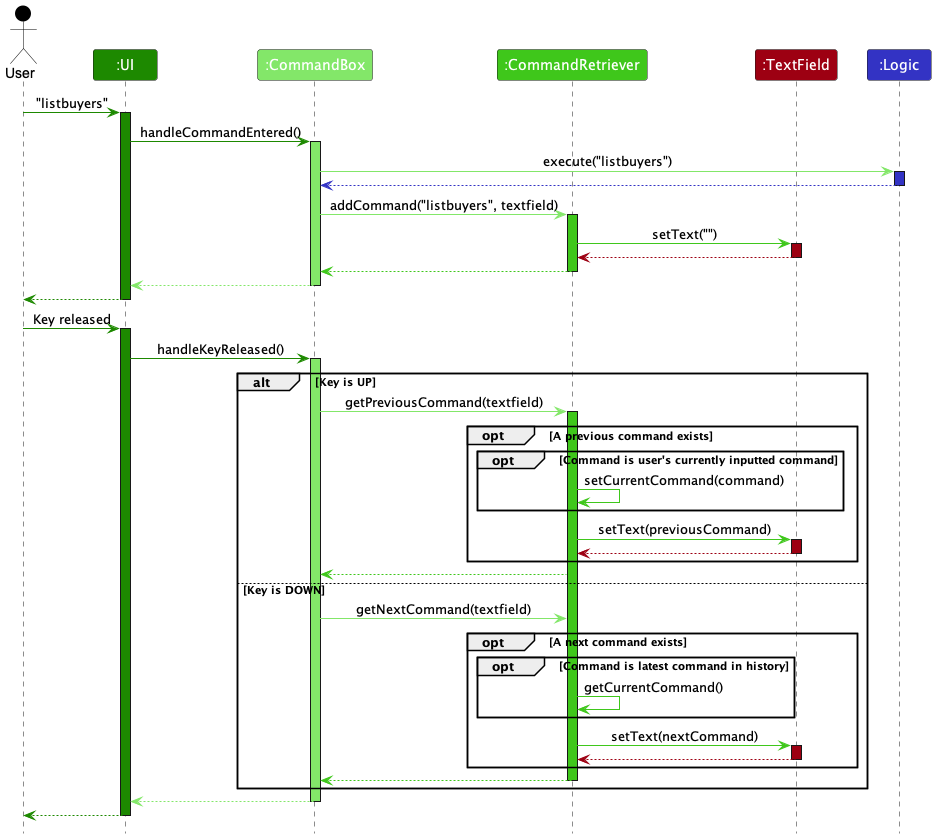

The diagram above was rendered by PlantUML. Its source (embedded in the PNG):
@startuml
'https://plantuml.com/sequence-diagram
!include style.puml

Actor User as user USER_COLOR
Participant ":UI" as ui UI_COLOR
Participant ":CommandBox" as commandbox UI_COLOR_T1
Participant ":CommandRetriever" as commandretriever UI_COLOR_T2
Participant ":TextField" as textfield MODEL_COLOR
Participant ":Logic" as logic LOGIC_COLOR

user -[UI_COLOR]> ui: "listbuyers"
activate ui UI_COLOR
ui -[UI_COLOR]> commandbox: handleCommandEntered()
activate commandbox UI_COLOR_T1
commandbox -[UI_COLOR_T1]> logic: execute("listbuyers")
activate logic LOGIC_COLOR
logic -[LOGIC_COLOR]-> commandbox
deactivate logic
commandbox -[UI_COLOR_T1]> commandretriever: addCommand("listbuyers", textfield)
activate commandretriever UI_COLOR_T2
commandretriever -[UI_COLOR_T2]> textfield: setText("")
activate textfield MODEL_COLOR
textfield -[MODEL_COLOR]-> commandretriever
deactivate textfield
commandretriever -[UI_COLOR_T2]-> commandbox
deactivate commandretriever
commandbox -[UI_COLOR_T1]-> ui
deactivate commandbox
ui -[UI_COLOR]-> user
deactivate ui

user -[UI_COLOR]> ui: Key released
activate ui UI_COLOR
ui -[UI_COLOR]> commandbox: handleKeyReleased()
activate commandbox UI_COLOR_T1
alt Key is UP
commandbox -[UI_COLOR_T1]> commandretriever: getPreviousCommand(textfield)
activate commandretriever UI_COLOR_T2
opt A previous command exists
opt Command is user's currently inputted command
commandretriever -[UI_COLOR_T2]> commandretriever: setCurrentCommand(command)
end
commandretriever -[UI_COLOR_T2]> textfield: setText(previousCommand)
activate textfield MODEL_COLOR
textfield -[MODEL_COLOR]-> commandretriever
deactivate textfield
end
commandretriever -[UI_COLOR_T2]-> commandbox

else Key is DOWN
commandbox -[UI_COLOR_T1]> commandretriever: getNextCommand(textfield)
opt A next command exists
opt Command is latest command in history
commandretriever -[UI_COLOR_T2]> commandretriever: getCurrentCommand()
end
commandretriever -[UI_COLOR_T2]> textfield: setText(nextCommand)
activate textfield MODEL_COLOR
textfield -[MODEL_COLOR]-> commandretriever
deactivate textfield
end
commandretriever -[UI_COLOR_T2]-> commandbox
deactivate commandretriever
end
commandbox -[UI_COLOR_T1]-> ui
deactivate commandbox
ui -[UI_COLOR]-> user
deactivate ui
@enduml